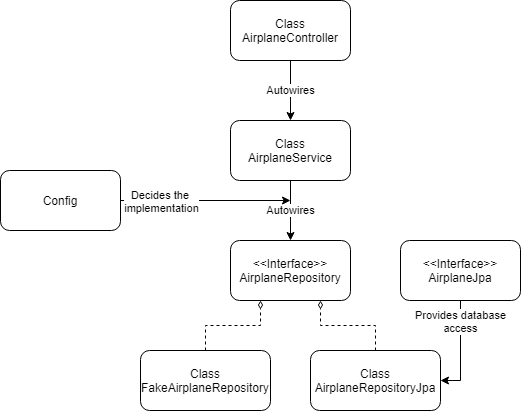

The diagram above was exported from draw.io. Its source (the exported page's mxGraphModel, read from the mxfile embedded in the PNG):
<mxGraphModel dx="1038" dy="500" grid="1" gridSize="10" guides="1" tooltips="1" connect="1" arrows="1" fold="1" page="1" pageScale="1" pageWidth="850" pageHeight="1100" math="0" shadow="0" extFonts="Permanent Marker^https://fonts.googleapis.com/css?family=Permanent+Marker">
  <root>
    <mxCell id="0" />
    <mxCell id="1" parent="0" />
    <mxCell id="prGO-nHgmfe0WE8WtIzg-3" value="Autowires" style="edgeStyle=orthogonalEdgeStyle;rounded=0;orthogonalLoop=1;jettySize=auto;html=1;entryX=0.5;entryY=0;entryDx=0;entryDy=0;" edge="1" parent="1" source="prGO-nHgmfe0WE8WtIzg-1" target="prGO-nHgmfe0WE8WtIzg-2">
      <mxGeometry relative="1" as="geometry" />
    </mxCell>
    <mxCell id="prGO-nHgmfe0WE8WtIzg-1" value="Class&lt;br&gt;AirplaneController" style="rounded=1;whiteSpace=wrap;html=1;" vertex="1" parent="1">
      <mxGeometry x="360" y="120" width="120" height="60" as="geometry" />
    </mxCell>
    <mxCell id="prGO-nHgmfe0WE8WtIzg-5" value="Autowires" style="edgeStyle=orthogonalEdgeStyle;rounded=0;orthogonalLoop=1;jettySize=auto;html=1;entryX=0.5;entryY=0;entryDx=0;entryDy=0;" edge="1" parent="1" source="prGO-nHgmfe0WE8WtIzg-2" target="prGO-nHgmfe0WE8WtIzg-4">
      <mxGeometry relative="1" as="geometry" />
    </mxCell>
    <mxCell id="prGO-nHgmfe0WE8WtIzg-2" value="Class&lt;br&gt;AirplaneService" style="rounded=1;whiteSpace=wrap;html=1;" vertex="1" parent="1">
      <mxGeometry x="360" y="240" width="120" height="60" as="geometry" />
    </mxCell>
    <mxCell id="prGO-nHgmfe0WE8WtIzg-4" value="&amp;lt;&amp;lt;Interface&amp;gt;&amp;gt;&lt;br&gt;AirplaneRepository" style="rounded=1;whiteSpace=wrap;html=1;" vertex="1" parent="1">
      <mxGeometry x="360" y="360" width="120" height="60" as="geometry" />
    </mxCell>
    <mxCell id="prGO-nHgmfe0WE8WtIzg-10" style="edgeStyle=orthogonalEdgeStyle;rounded=0;orthogonalLoop=1;jettySize=auto;html=1;entryX=0.25;entryY=1;entryDx=0;entryDy=0;dashed=1;endArrow=diamondThin;endFill=0;" edge="1" parent="1" source="prGO-nHgmfe0WE8WtIzg-7" target="prGO-nHgmfe0WE8WtIzg-4">
      <mxGeometry relative="1" as="geometry" />
    </mxCell>
    <mxCell id="prGO-nHgmfe0WE8WtIzg-7" value="Class&lt;br&gt;FakeAirplaneRepository" style="rounded=1;whiteSpace=wrap;html=1;" vertex="1" parent="1">
      <mxGeometry x="270" y="470" width="130" height="60" as="geometry" />
    </mxCell>
    <mxCell id="prGO-nHgmfe0WE8WtIzg-11" style="edgeStyle=orthogonalEdgeStyle;rounded=0;orthogonalLoop=1;jettySize=auto;html=1;entryX=0.75;entryY=1;entryDx=0;entryDy=0;dashed=1;endArrow=diamondThin;endFill=0;" edge="1" parent="1" source="prGO-nHgmfe0WE8WtIzg-8" target="prGO-nHgmfe0WE8WtIzg-4">
      <mxGeometry relative="1" as="geometry" />
    </mxCell>
    <mxCell id="prGO-nHgmfe0WE8WtIzg-8" value="Class&lt;br&gt;AirplaneRepositoryJpa" style="rounded=1;whiteSpace=wrap;html=1;" vertex="1" parent="1">
      <mxGeometry x="440" y="470" width="130" height="60" as="geometry" />
    </mxCell>
    <mxCell id="prGO-nHgmfe0WE8WtIzg-14" value="Provides database&lt;br&gt;access" style="edgeStyle=orthogonalEdgeStyle;rounded=0;orthogonalLoop=1;jettySize=auto;html=1;entryX=1;entryY=0.5;entryDx=0;entryDy=0;endArrow=classic;endFill=1;" edge="1" parent="1" source="prGO-nHgmfe0WE8WtIzg-9" target="prGO-nHgmfe0WE8WtIzg-8">
      <mxGeometry x="-0.5714" relative="1" as="geometry">
        <mxPoint as="offset" />
      </mxGeometry>
    </mxCell>
    <mxCell id="prGO-nHgmfe0WE8WtIzg-9" value="&amp;lt;&amp;lt;Interface&amp;gt;&amp;gt;&lt;br&gt;AirplaneJpa" style="rounded=1;whiteSpace=wrap;html=1;" vertex="1" parent="1">
      <mxGeometry x="530" y="360" width="120" height="60" as="geometry" />
    </mxCell>
    <mxCell id="prGO-nHgmfe0WE8WtIzg-16" style="edgeStyle=orthogonalEdgeStyle;rounded=0;orthogonalLoop=1;jettySize=auto;html=1;endArrow=classic;endFill=1;" edge="1" parent="1" source="prGO-nHgmfe0WE8WtIzg-15">
      <mxGeometry relative="1" as="geometry">
        <mxPoint x="420" y="320" as="targetPoint" />
      </mxGeometry>
    </mxCell>
    <mxCell id="prGO-nHgmfe0WE8WtIzg-17" value="Decides the &lt;br&gt;implementation" style="edgeLabel;html=1;align=center;verticalAlign=middle;resizable=0;points=[];" vertex="1" connectable="0" parent="prGO-nHgmfe0WE8WtIzg-16">
      <mxGeometry x="-0.8376" y="2" relative="1" as="geometry">
        <mxPoint x="26" y="2" as="offset" />
      </mxGeometry>
    </mxCell>
    <mxCell id="prGO-nHgmfe0WE8WtIzg-15" value="Config" style="rounded=1;whiteSpace=wrap;html=1;" vertex="1" parent="1">
      <mxGeometry x="130" y="290" width="120" height="60" as="geometry" />
    </mxCell>
  </root>
</mxGraphModel>